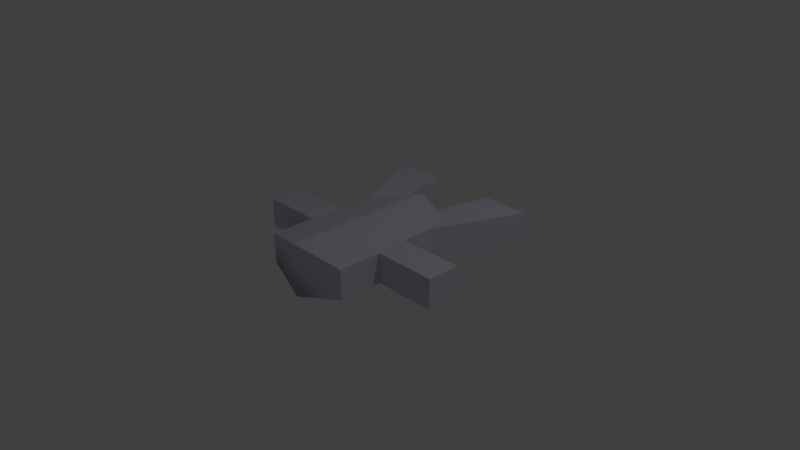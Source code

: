 # Source: augmented2.blend  (saved by Blender 2.79.0; exported with 4.5.12 LTS)
import bpy
from mathutils import Matrix  # noqa: F401  (used for matrix-valued properties, if any)

bpy.ops.wm.read_factory_settings(use_empty=True)
scene = bpy.context.scene
scene.name = 'Scene'

# ---- collections
col_collection_1 = bpy.data.collections.new('Collection 1'); scene.collection.children.link(col_collection_1)

# ---- materials (node trees are filled in below, after node groups)
mat_shine = bpy.data.materials.new('Shine')
mat_shine.alpha_threshold = 0.0
mat_shine.use_transparent_shadow = False
mat_shine.diffuse_color = (0.6958, 0.6398, 0.8, 1.0)
mat_shine.roughness = 0.5
mat_shine.specular_intensity = 1.0

# ---- material node trees

# ---- world
world_world = bpy.data.worlds.new('World'); scene.world = world_world
world_world.color = (0.05088, 0.05088, 0.05088)
world_world.use_sun_shadow = False
world_world.sun_shadow_jitter_overblur = 0.0
world_world.cycles.sampling_method = 'MANUAL'

# ---- cameras
cam_camera = bpy.data.cameras.new('Camera')
cam_camera.clip_end = 100.0
cam_camera.lens = 35.0
cam_camera.sensor_width = 32.0
cam_camera.sensor_height = 18.0
cam_camera.ortho_scale = 7.314
cam_camera.dof.focus_distance = 0.0
cam_camera.dof.aperture_fstop = 128.0

# ---- lights
light_lamp = bpy.data.lights.new('Lamp', 'POINT')
light_lamp.transmission_factor = 0.0
light_lamp.cutoff_distance = 30.0
light_lamp.energy = 100.0
light_lamp.shadow_buffer_clip_start = 1.001
light_lamp.shadow_soft_size = 0.1
light_lamp.shadow_maximum_resolution = 0.006
light_lamp.use_absolute_resolution = True

# ---- meshes
me_plane = bpy.data.meshes.new('Plane')
me_plane.from_pydata([(1.715, -0.4683, 0.0), (-0.4041, -0.6403, 0.0), (-1.0, -0.6403, 0.0), (-0.4041, -1.493, 0.0), (0.04239, -1.493, 0.0), (0.04239, -0.6091, -1.192e-07), (1.705, -1.12, 0.0), (0.5212, -0.6082, -5.96e-08), (0.9434, -0.2968, 0.0), (1.715, 0.4683, 0.0), (-0.4041, 0.6403, 0.0), (-1.0, 0.6403, 0.0), (-0.4041, 1.493, 0.0), (0.04239, 1.493, 0.0), (0.04239, 0.6091, -1.192e-07), (1.705, 1.12, 0.0), (0.5212, 0.6082, -5.96e-08), (0.9434, 0.2968, 0.0), (-1.171, 0.0, -0.1535), (0.9434, 0.0, -0.1535), (1.705, -1.12, 0.4104), (1.715, -0.4683, 0.4104), (-0.4041, -0.6403, 0.4104), (-1.0, -0.6403, 0.4104), (-0.4041, -1.493, 0.4104), (0.04239, -1.493, 0.4104), (0.04239, -0.6091, 0.4104), (0.5212, -0.6082, 0.4104), (0.9434, -0.2968, 0.4104), (0.9434, -1.059e-22, 0.5638), (-1.171, -1.059e-22, 0.5638), (1.705, 1.12, 0.4104), (1.715, 0.4683, 0.4104), (-0.4041, 0.6403, 0.4104), (-1.0, 0.6403, 0.4104), (-0.4041, 1.493, 0.4104), (0.04239, 1.493, 0.4104), (0.04239, 0.6091, 0.4104), (0.5212, 0.6082, 0.4104), (0.9434, 0.2968, 0.4104)], [], [(5, 4, 1), (19, 14, 16), (29, 26, 27), (37, 36, 33), (1, 23, 2), (12, 36, 13), (8, 29, 28), (3, 22, 1), (16, 37, 38), (2, 30, 18), (5, 25, 4), (9, 39, 17), (15, 32, 9), (6, 27, 7), (17, 29, 19), (11, 33, 10), (4, 24, 3), (11, 30, 34), (10, 35, 12), (7, 26, 5), (13, 37, 14), (8, 21, 0), (0, 20, 6), (16, 31, 15), (8, 0, 6), (8, 6, 7), (18, 19, 5), (19, 8, 7), (18, 5, 1), (1, 2, 18), (4, 3, 1), (7, 5, 19), (17, 19, 16), (19, 18, 14), (14, 18, 10), (18, 11, 10), (10, 12, 13), (10, 13, 14), (15, 9, 17), (16, 15, 17), (28, 29, 27), (29, 30, 26), (26, 30, 22), (30, 23, 22), (22, 24, 25), (22, 25, 26), (20, 21, 28), (27, 20, 28), (39, 32, 31), (39, 31, 38), (30, 29, 37), (29, 39, 38), (30, 37, 33), (33, 34, 30), (36, 35, 33), (38, 37, 29), (1, 22, 23), (12, 35, 36), (8, 19, 29), (3, 24, 22), (16, 14, 37), (2, 23, 30), (5, 26, 25), (9, 32, 39), (15, 31, 32), (6, 20, 27), (17, 39, 29), (11, 34, 33), (4, 25, 24), (11, 18, 30), (10, 33, 35), (7, 27, 26), (13, 36, 37), (8, 28, 21), (0, 21, 20), (16, 38, 31)])
me_plane.materials.append(mat_shine)
me_plane.use_remesh_preserve_volume = False
me_plane.use_remesh_preserve_attributes = False
me_plane.use_mirror_vertex_groups = False
me_plane.update()
me_plane.normals_split_custom_set([tuple(v) for v in zip(*[iter([-2.576e-07, -1.348e-07, -1.0, -2.576e-07, -1.348e-07, -1.0, -2.576e-07, -1.348e-07, -1.0, 0.109, 0.3136, -0.9433, 0.005169, 0.2352, -0.9719, 0.1639, 0.3468, -0.9235, 0.0004649, -0.2449, 0.9695, 0.0004649, -0.2449, 0.9695, 0.0004649, -0.2449, 0.9695, 3.019e-07, -1.348e-07, 1.0, 3.019e-07, -1.348e-07, 1.0, 3.019e-07, -1.348e-07, 1.0, 0.0, -1.0, 0.0, 0.0, -1.0, 0.0, 0.0, -1.0, 0.0, 0.0, 1.0, 0.0, 0.0, 1.0, 0.0, 0.0, 1.0, 0.0, 1.0, 0.0, 0.0, 1.0, 0.0, 0.0, 1.0, 0.0, 0.0, -1.0, 0.0, 0.0, -1.0, 0.0, 0.0, -1.0, 0.0, 0.0, 0.1639, 0.3468, -0.9235, 0.001899, 1.0, 0.0, 0.001899, 1.0, 0.0, -0.966, -0.2585, 0.0, -0.966, -0.2585, 0.0, 0.005066, 0.2312, -0.9729, 1.0, -3.08e-08, 0.0, 1.0, -3.08e-08, 0.0, 1.0, -3.08e-08, 0.0, 0.2168, -0.9762, 0.0, 0.2168, -0.9762, 0.0, 0.3208, 0.435, -0.8413, 0.9999, 0.01584, 0.0, 0.9999, 0.01584, 0.0, 0.9999, 0.01584, 0.0, -0.3972, -0.9177, 0.0, -0.3972, -0.9177, 0.0, -0.3972, -0.9177, 0.0, 0.3208, 0.435, -0.8413, 1.0, 0.0, 0.0, 0.109, 0.3135, -0.9433, -9.903e-05, 0.2331, -0.9724, 0.0, 1.0, 0.0, 0.007521, 0.2246, -0.9744, 0.0, -1.0, 0.0, 0.0, -1.0, 0.0, 0.0, -1.0, 0.0, -8.099e-06, 0.2331, -0.9725, -0.966, 0.2585, 0.0, -0.966, 0.2585, 0.0, 0.007478, 0.2246, -0.9744, -1.0, 0.0, 0.0, -1.0, 0.0, 0.0, 0.001899, -1.0, 0.0, 0.001899, -1.0, 0.0, 0.001899, -1.0, 0.0, 1.0, 3.08e-08, 0.0, 1.0, 3.08e-08, 0.0, 0.005177, 0.2351, -0.972, 0.2168, 0.9762, 0.0, 0.2168, 0.9762, 0.0, 0.2168, 0.9762, 0.0, 0.9999, -0.01584, 0.0, 0.9999, -0.01584, 0.0, 0.9999, -0.01584, 0.0, 0.1638, 0.3468, -0.9235, -0.3972, 0.9177, 0.0, -0.3972, 0.9177, 0.0, 0.0, 0.0, -1.0, 0.0, 0.0, -1.0, 0.0, 0.0, -1.0, 8.394e-08, 7.761e-08, -1.0, 8.394e-08, 7.761e-08, -1.0, 8.394e-08, 7.761e-08, -1.0, 0.005041, 0.2312, -0.9729, 0.109, 0.3136, -0.9433, 0.0, -0.2444, -0.9697, 0.109, 0.3136, -0.9433, 0.3208, -0.435, -0.8413, 0.3208, -0.435, -0.8413, 0.005035, 0.2312, -0.9729, 0.01507, -0.216, -0.9763, 0.01507, -0.216, -0.9763, 0.0, -0.2331, -0.9724, 0.0, -0.2331, -0.9724, 0.005067, 0.2312, -0.9729, 0.0, 0.0, -1.0, 0.0, 0.0, -1.0, 0.0, 0.0, -1.0, 0.0004654, -0.245, -0.9695, 0.0004654, -0.245, -0.9695, 0.1089, 0.3136, -0.9433, 0.3208, 0.435, -0.8413, 0.109, 0.3136, -0.9433, 0.1639, 0.3468, -0.9235, 0.109, 0.3136, -0.9433, 0.00503, 0.2312, -0.9729, 0.005169, 0.2352, -0.9719, 0.005174, 0.2352, -0.9719, 0.005012, 0.2312, -0.9729, 0.00755, 0.2246, -0.9744, 0.005033, 0.2312, -0.9729, 0.0, 0.2331, -0.9724, 0.007523, 0.2246, -0.9744, 0.007538, 0.2246, -0.9744, 0.0, 0.0, -1.0, 0.0, 0.0, -1.0, 0.007545, 0.2246, -0.9744, -2.576e-07, 1.348e-07, -1.0, 0.005193, 0.2352, -0.9719, 0.0, 0.0, -1.0, 0.0, 0.0, -1.0, 0.3209, 0.435, -0.8413, 0.1639, 0.3468, -0.9235, 8.394e-08, -7.761e-08, -1.0, 0.3208, 0.4351, -0.8413, 0.3208, -0.435, 0.8414, 0.3208, -0.435, 0.8414, 0.3208, -0.435, 0.8414, 0.0, -0.2443, 0.9697, 0.0, -0.2443, 0.9697, 0.0, -0.2443, 0.9697, 0.01507, -0.2159, 0.9763, 0.01507, -0.2159, 0.9763, 0.01507, -0.2159, 0.9763, 0.0, -0.2331, 0.9725, 0.0, -0.2331, 0.9725, 0.0, -0.2331, 0.9725, 0.0, 0.0, 1.0, 0.0, 0.0, 1.0, 0.0, 0.0, 1.0, 3.019e-07, 1.348e-07, 1.0, 3.019e-07, 1.348e-07, 1.0, 3.019e-07, 1.348e-07, 1.0, 2.95e-08, 0.0, 1.0, 2.95e-08, 0.0, 1.0, 2.95e-08, 0.0, 1.0, -1.019e-07, -7.761e-08, 1.0, -1.019e-07, -7.761e-08, 1.0, -1.019e-07, -7.761e-08, 1.0, 0.0, 0.0, 1.0, 0.0, 0.0, 1.0, 0.0, 0.0, 1.0, -1.529e-07, 7.761e-08, 1.0, -1.529e-07, 7.761e-08, 1.0, -1.529e-07, 7.761e-08, 1.0, 0.0, 0.2443, 0.9697, 0.0, 0.2443, 0.9697, 0.0, 0.2443, 0.9697, 0.3208, 0.435, 0.8414, 0.3208, 0.435, 0.8414, 0.3208, 0.435, 0.8414, 0.01507, 0.2159, 0.9763, 0.01507, 0.2159, 0.9763, 0.01507, 0.2159, 0.9763, 0.0, 0.2331, 0.9725, 0.0, 0.2331, 0.9725, 0.0, 0.2331, 0.9725, 0.0, 0.0, 1.0, 0.0, 0.0, 1.0, 0.0, 0.0, 1.0, 0.000465, 0.2449, 0.9695, 0.000465, 0.2449, 0.9695, 0.000465, 0.2449, 0.9695, 0.0, -1.0, 0.0, 0.0, -1.0, 0.0, 0.0, -1.0, 0.0, 0.0, 1.0, 0.0, 0.0, 1.0, 0.0, 0.0, 1.0, 0.0, 1.0, 0.0, 0.0, 0.109, 0.3136, -0.9433, 1.0, 0.0, 0.0, -1.0, 0.0, 0.0, -1.0, 0.0, 0.0, -1.0, 0.0, 0.0, 0.1638, 0.3468, -0.9235, 0.005246, 0.2352, -0.9719, 0.001899, 1.0, 0.0, -0.966, -0.2585, 0.0, -0.966, -0.2585, 0.0, -0.966, -0.2585, 0.0, 1.0, -2.785e-08, 0.0, 1.0, -2.785e-08, 0.0, 1.0, -2.785e-08, 0.0, 0.2168, -0.9762, 0.0, 0.2168, -0.9762, 0.0, 0.2168, -0.9762, 0.0, 0.9999, 0.01584, 0.0, 0.9999, 0.01584, 0.0, 0.9999, 0.01584, 0.0, -0.3972, -0.9177, 0.0, -0.3972, -0.9177, 0.0, -0.3972, -0.9177, 0.0, 0.3208, 0.435, -0.8413, 1.0, 0.0, 0.0, 1.0, 0.0, 0.0, -3.794e-05, 0.2331, -0.9724, 0.0, 1.0, 0.0, 0.0, 1.0, 0.0, 0.0, -1.0, 0.0, 0.0, -1.0, 0.0, 0.0, -1.0, 0.0, -7.786e-06, 0.2331, -0.9725, 0.00502, 0.2311, -0.9729, -0.966, 0.2585, 0.0, 0.007478, 0.2246, -0.9744, -1.0, 0.0, 0.0, -1.0, 0.0, 0.0, 0.001899, -1.0, 0.0, 0.001899, -1.0, 0.0, 0.001899, -1.0, 0.0, 1.0, 2.785e-08, 0.0, 1.0, 2.785e-08, 0.0, 1.0, 2.785e-08, 0.0, 0.2168, 0.9762, 0.0, 0.2168, 0.9762, 0.0, 0.2168, 0.9762, 0.0, 0.9999, -0.01584, 0.0, 0.9999, -0.01584, 0.0, 0.9999, -0.01584, 0.0, 0.1639, 0.3468, -0.9235, -0.3972, 0.9177, 0.0, -0.3972, 0.9177, 0.0])] * 3)])

# ---- objects
ob_augmented = bpy.data.objects.new('Augmented', me_plane)
ob_lamp = bpy.data.objects.new('Lamp', light_lamp)
ob_camera = bpy.data.objects.new('Camera', cam_camera)

# ---- transforms, parenting, visibility, modifiers, constraints
ob_augmented.location = (0.0, 0.0, 0.0)
ob_augmented.rotation_euler = (0.0, 0.0, 1.571)
ob_augmented.lineart.crease_threshold = 0.0
ob_lamp.location = (4.076, 1.005, 5.904)
ob_lamp.rotation_euler = (0.6503, 0.05522, 1.866)
ob_lamp.lock_rotations_4d = False
ob_lamp.empty_display_type = 'ARROWS'
ob_lamp.color = (0.0, 0.0, 0.0, 0.0)
ob_lamp.lineart.crease_threshold = 0.0
ob_camera.location = (7.481, -6.508, 5.344)
ob_camera.rotation_euler = (1.109, 0.0, 0.8149)
ob_camera.lock_rotations_4d = False
ob_camera.empty_display_type = 'ARROWS'
ob_camera.color = (0.0, 0.0, 0.0, 0.0)
ob_camera.display_type = 'WIRE'
ob_camera.lineart.crease_threshold = 0.0

# ---- collection membership
col_collection_1.objects.link(ob_augmented)
col_collection_1.objects.link(ob_lamp)
col_collection_1.objects.link(ob_camera)

# ---- scene / render settings (as saved in the file)
scene.camera = ob_camera
scene.frame_start = 1; scene.frame_end = 250; scene.frame_set(1)
scene.render.engine = 'BLENDER_EEVEE_NEXT'
scene.render.resolution_percentage = 50
scene.render.dither_intensity = 0.0
scene.cycles.use_denoising = False
scene.cycles.samples = 128
scene.cycles.sampling_pattern = 'TABULATED_SOBOL'
scene.cycles.use_adaptive_sampling = False
scene.cycles.use_light_tree = False
scene.cycles.blur_glossy = 0.0
scene.cycles.sample_clamp_indirect = 0.0
scene.view_settings.view_transform = 'Standard'
bpy.context.view_layer.update()
